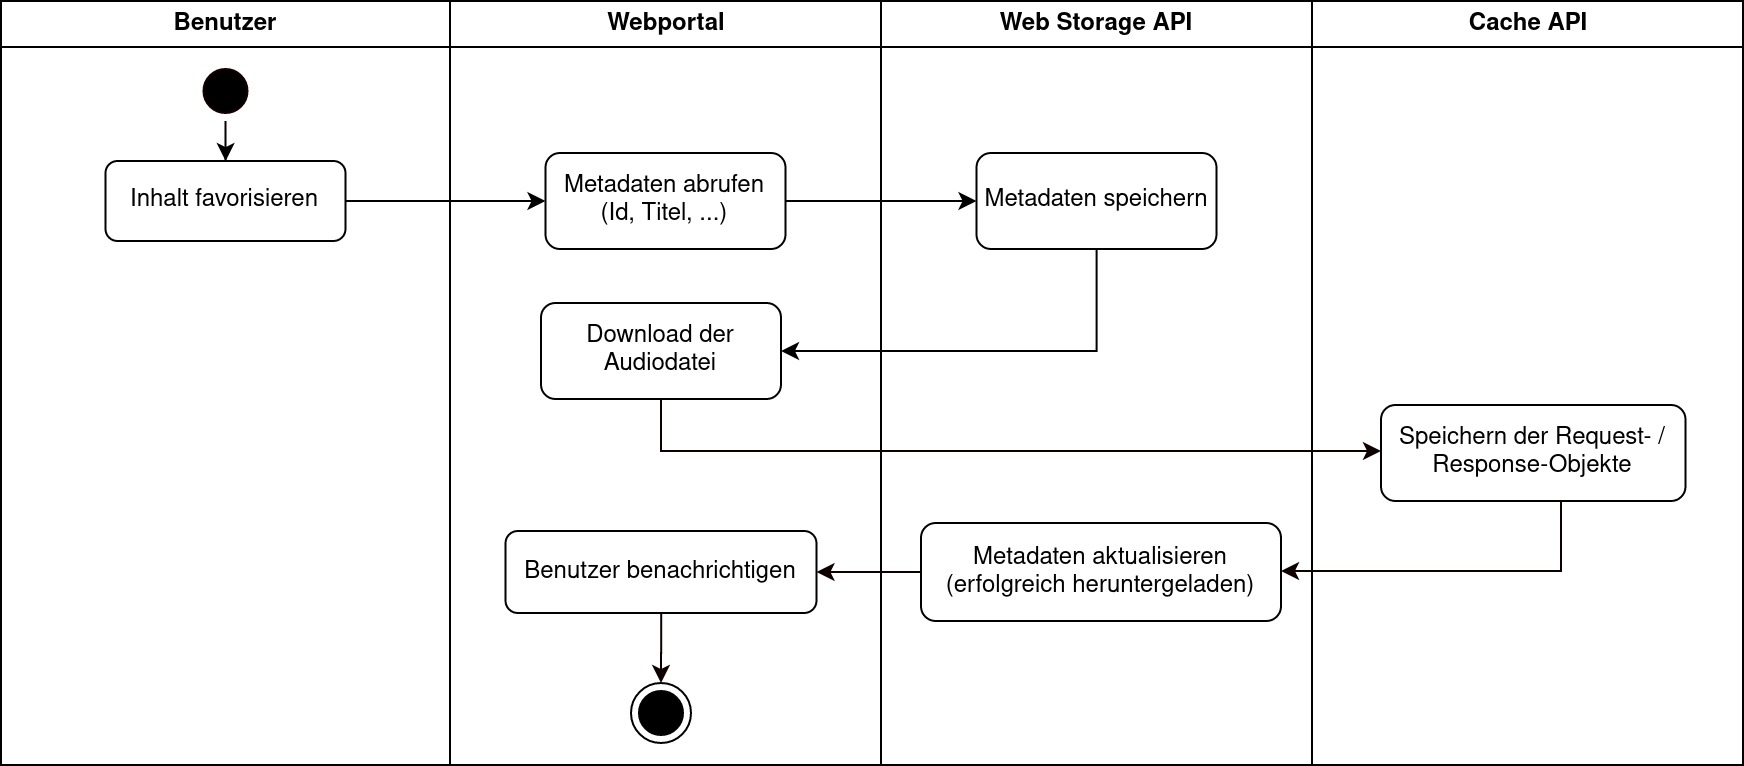

The diagram above was exported from draw.io. Its source (the exported page's mxGraphModel, read from the mxfile embedded in the PNG):
<mxGraphModel dx="1422" dy="738" grid="1" gridSize="10" guides="1" tooltips="1" connect="1" arrows="1" fold="1" page="1" pageScale="1" pageWidth="1169" pageHeight="826" background="#ffffff" math="0" shadow="0">
  <root>
    <mxCell id="0" />
    <mxCell id="1" parent="0" />
    <mxCell id="2" value="Benutzer" style="swimlane;whiteSpace=wrap" parent="1" vertex="1">
      <mxGeometry x="220" y="128" width="224.5" height="382" as="geometry" />
    </mxCell>
    <mxCell id="ABzVmFkG49cSrohfVFDJ-58" style="edgeStyle=orthogonalEdgeStyle;rounded=0;orthogonalLoop=1;jettySize=auto;html=1;exitX=0.5;exitY=1;exitDx=0;exitDy=0;" parent="2" source="5" target="H4003Mv5yzxakJSL08pL-7" edge="1">
      <mxGeometry relative="1" as="geometry">
        <mxPoint x="112.25" y="102" as="targetPoint" />
      </mxGeometry>
    </mxCell>
    <mxCell id="5" value="" style="ellipse;shape=startState;fillColor=#000000;strokeColor=#190000;" parent="2" vertex="1">
      <mxGeometry x="97.25" y="30" width="30" height="30" as="geometry" />
    </mxCell>
    <mxCell id="H4003Mv5yzxakJSL08pL-7" value="Inhalt favorisieren" style="rounded=1;whiteSpace=wrap;html=1;" parent="2" vertex="1">
      <mxGeometry x="52.25" y="80" width="120" height="40" as="geometry" />
    </mxCell>
    <mxCell id="3" value="Webportal" style="swimlane;whiteSpace=wrap" parent="1" vertex="1">
      <mxGeometry x="444.5" y="128" width="215.5" height="382" as="geometry" />
    </mxCell>
    <mxCell id="H4003Mv5yzxakJSL08pL-9" value="&lt;div&gt;Metadaten abrufen&lt;/div&gt;&lt;div&gt;(Id, Titel, ...)&lt;br&gt;&lt;/div&gt;" style="rounded=1;whiteSpace=wrap;html=1;" parent="3" vertex="1">
      <mxGeometry x="47.75" y="76" width="120" height="48" as="geometry" />
    </mxCell>
    <mxCell id="H4003Mv5yzxakJSL08pL-13" value="&lt;div&gt;Download der &lt;br&gt;&lt;/div&gt;&lt;div&gt;Audiodatei&lt;/div&gt;" style="rounded=1;whiteSpace=wrap;html=1;" parent="3" vertex="1">
      <mxGeometry x="45.5" y="151" width="120" height="48" as="geometry" />
    </mxCell>
    <mxCell id="H4003Mv5yzxakJSL08pL-26" style="edgeStyle=orthogonalEdgeStyle;rounded=0;orthogonalLoop=1;jettySize=auto;html=1;strokeColor=#0F0000;" parent="3" source="H4003Mv5yzxakJSL08pL-23" target="H4003Mv5yzxakJSL08pL-25" edge="1">
      <mxGeometry relative="1" as="geometry" />
    </mxCell>
    <mxCell id="H4003Mv5yzxakJSL08pL-23" value="Benutzer benachrichtigen" style="rounded=1;whiteSpace=wrap;html=1;" parent="3" vertex="1">
      <mxGeometry x="27.75" y="265" width="155.5" height="41" as="geometry" />
    </mxCell>
    <mxCell id="H4003Mv5yzxakJSL08pL-25" value="" style="ellipse;html=1;shape=endState;fillColor=#000000;strokeColor=#000000;" parent="3" vertex="1">
      <mxGeometry x="90.5" y="341" width="30" height="30" as="geometry" />
    </mxCell>
    <mxCell id="H4003Mv5yzxakJSL08pL-5" value="Web Storage API" style="swimlane;whiteSpace=wrap;startSize=23;" parent="1" vertex="1">
      <mxGeometry x="660" y="128" width="215.5" height="382" as="geometry" />
    </mxCell>
    <mxCell id="H4003Mv5yzxakJSL08pL-11" value="&lt;div&gt;Metadaten speichern&lt;br&gt;&lt;/div&gt;" style="rounded=1;whiteSpace=wrap;html=1;" parent="H4003Mv5yzxakJSL08pL-5" vertex="1">
      <mxGeometry x="47.75" y="76" width="120" height="48" as="geometry" />
    </mxCell>
    <mxCell id="H4003Mv5yzxakJSL08pL-21" value="Metadaten aktualisieren (erfolgreich heruntergeladen)" style="rounded=1;whiteSpace=wrap;html=1;" parent="H4003Mv5yzxakJSL08pL-5" vertex="1">
      <mxGeometry x="20" y="261" width="180" height="49" as="geometry" />
    </mxCell>
    <mxCell id="H4003Mv5yzxakJSL08pL-6" value="Cache API" style="swimlane;whiteSpace=wrap;startSize=23;" parent="1" vertex="1">
      <mxGeometry x="875.5" y="128" width="215.5" height="382" as="geometry" />
    </mxCell>
    <mxCell id="H4003Mv5yzxakJSL08pL-19" value="&lt;div&gt;Speichern der Request- / Response-Objekte&lt;br&gt;&lt;/div&gt;" style="rounded=1;whiteSpace=wrap;html=1;" parent="H4003Mv5yzxakJSL08pL-6" vertex="1">
      <mxGeometry x="34.5" y="202" width="152.25" height="48" as="geometry" />
    </mxCell>
    <mxCell id="H4003Mv5yzxakJSL08pL-10" style="edgeStyle=orthogonalEdgeStyle;rounded=0;orthogonalLoop=1;jettySize=auto;html=1;" parent="1" source="H4003Mv5yzxakJSL08pL-7" target="H4003Mv5yzxakJSL08pL-9" edge="1">
      <mxGeometry relative="1" as="geometry" />
    </mxCell>
    <mxCell id="H4003Mv5yzxakJSL08pL-12" value="" style="edgeStyle=orthogonalEdgeStyle;rounded=0;orthogonalLoop=1;jettySize=auto;html=1;" parent="1" source="H4003Mv5yzxakJSL08pL-9" target="H4003Mv5yzxakJSL08pL-11" edge="1">
      <mxGeometry relative="1" as="geometry" />
    </mxCell>
    <mxCell id="H4003Mv5yzxakJSL08pL-14" value="" style="edgeStyle=orthogonalEdgeStyle;rounded=0;orthogonalLoop=1;jettySize=auto;html=1;" parent="1" source="H4003Mv5yzxakJSL08pL-11" target="H4003Mv5yzxakJSL08pL-13" edge="1">
      <mxGeometry relative="1" as="geometry">
        <Array as="points">
          <mxPoint x="768" y="303" />
        </Array>
      </mxGeometry>
    </mxCell>
    <mxCell id="H4003Mv5yzxakJSL08pL-20" value="" style="edgeStyle=orthogonalEdgeStyle;rounded=0;orthogonalLoop=1;jettySize=auto;html=1;strokeColor=#0F0000;" parent="1" source="H4003Mv5yzxakJSL08pL-13" target="H4003Mv5yzxakJSL08pL-19" edge="1">
      <mxGeometry relative="1" as="geometry">
        <Array as="points">
          <mxPoint x="550" y="353" />
        </Array>
      </mxGeometry>
    </mxCell>
    <mxCell id="H4003Mv5yzxakJSL08pL-22" value="" style="edgeStyle=orthogonalEdgeStyle;rounded=0;orthogonalLoop=1;jettySize=auto;html=1;strokeColor=#0F0000;" parent="1" source="H4003Mv5yzxakJSL08pL-19" target="H4003Mv5yzxakJSL08pL-21" edge="1">
      <mxGeometry relative="1" as="geometry">
        <Array as="points">
          <mxPoint x="1000" y="413" />
        </Array>
      </mxGeometry>
    </mxCell>
    <mxCell id="H4003Mv5yzxakJSL08pL-24" value="" style="edgeStyle=orthogonalEdgeStyle;rounded=0;orthogonalLoop=1;jettySize=auto;html=1;strokeColor=#0F0000;" parent="1" source="H4003Mv5yzxakJSL08pL-21" target="H4003Mv5yzxakJSL08pL-23" edge="1">
      <mxGeometry relative="1" as="geometry" />
    </mxCell>
  </root>
</mxGraphModel>